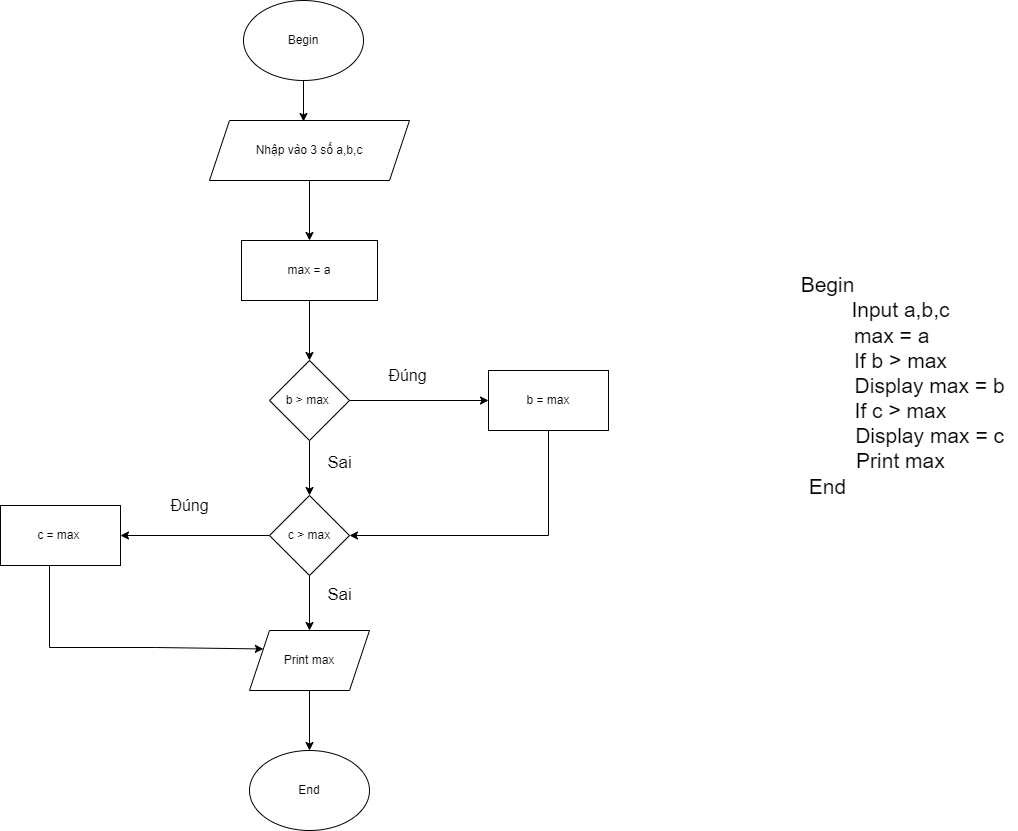

The diagram above was exported from draw.io. Its source (the exported page's mxGraphModel, read from the mxfile embedded in the PNG):
<mxGraphModel dx="1750" dy="955" grid="1" gridSize="10" guides="1" tooltips="1" connect="1" arrows="1" fold="1" page="1" pageScale="1" pageWidth="1654" pageHeight="2336" math="0" shadow="0">
  <root>
    <mxCell id="WIyWlLk6GJQsqaUBKTNV-0" />
    <mxCell id="WIyWlLk6GJQsqaUBKTNV-1" parent="WIyWlLk6GJQsqaUBKTNV-0" />
    <mxCell id="45-RTTiVu_86HsLbERyc-9" style="edgeStyle=orthogonalEdgeStyle;rounded=0;orthogonalLoop=1;jettySize=auto;html=1;entryX=0.47;entryY=0.017;entryDx=0;entryDy=0;entryPerimeter=0;" edge="1" parent="WIyWlLk6GJQsqaUBKTNV-1" source="45-RTTiVu_86HsLbERyc-0" target="45-RTTiVu_86HsLbERyc-1">
      <mxGeometry relative="1" as="geometry" />
    </mxCell>
    <mxCell id="45-RTTiVu_86HsLbERyc-0" value="Begin" style="ellipse;whiteSpace=wrap;html=1;" vertex="1" parent="WIyWlLk6GJQsqaUBKTNV-1">
      <mxGeometry x="243" y="50" width="120" height="80" as="geometry" />
    </mxCell>
    <mxCell id="45-RTTiVu_86HsLbERyc-11" style="edgeStyle=orthogonalEdgeStyle;rounded=0;orthogonalLoop=1;jettySize=auto;html=1;entryX=0.5;entryY=0;entryDx=0;entryDy=0;" edge="1" parent="WIyWlLk6GJQsqaUBKTNV-1" source="45-RTTiVu_86HsLbERyc-1" target="45-RTTiVu_86HsLbERyc-2">
      <mxGeometry relative="1" as="geometry" />
    </mxCell>
    <mxCell id="45-RTTiVu_86HsLbERyc-1" value="Nhập vào 3 số a,b,c" style="shape=parallelogram;perimeter=parallelogramPerimeter;whiteSpace=wrap;html=1;fixedSize=1;" vertex="1" parent="WIyWlLk6GJQsqaUBKTNV-1">
      <mxGeometry x="209" y="170" width="200" height="60" as="geometry" />
    </mxCell>
    <mxCell id="45-RTTiVu_86HsLbERyc-12" style="edgeStyle=orthogonalEdgeStyle;rounded=0;orthogonalLoop=1;jettySize=auto;html=1;entryX=0.5;entryY=0;entryDx=0;entryDy=0;" edge="1" parent="WIyWlLk6GJQsqaUBKTNV-1" source="45-RTTiVu_86HsLbERyc-2" target="45-RTTiVu_86HsLbERyc-3">
      <mxGeometry relative="1" as="geometry" />
    </mxCell>
    <mxCell id="45-RTTiVu_86HsLbERyc-2" value="max = a" style="rounded=0;whiteSpace=wrap;html=1;" vertex="1" parent="WIyWlLk6GJQsqaUBKTNV-1">
      <mxGeometry x="241" y="290" width="136" height="60" as="geometry" />
    </mxCell>
    <mxCell id="45-RTTiVu_86HsLbERyc-13" style="edgeStyle=orthogonalEdgeStyle;rounded=0;orthogonalLoop=1;jettySize=auto;html=1;entryX=0.5;entryY=0;entryDx=0;entryDy=0;" edge="1" parent="WIyWlLk6GJQsqaUBKTNV-1" source="45-RTTiVu_86HsLbERyc-3" target="45-RTTiVu_86HsLbERyc-4">
      <mxGeometry relative="1" as="geometry" />
    </mxCell>
    <mxCell id="45-RTTiVu_86HsLbERyc-16" style="edgeStyle=orthogonalEdgeStyle;rounded=0;orthogonalLoop=1;jettySize=auto;html=1;entryX=0;entryY=0.5;entryDx=0;entryDy=0;" edge="1" parent="WIyWlLk6GJQsqaUBKTNV-1" source="45-RTTiVu_86HsLbERyc-3" target="45-RTTiVu_86HsLbERyc-7">
      <mxGeometry relative="1" as="geometry" />
    </mxCell>
    <mxCell id="45-RTTiVu_86HsLbERyc-3" value="b &amp;gt; max&amp;nbsp;" style="rhombus;whiteSpace=wrap;html=1;" vertex="1" parent="WIyWlLk6GJQsqaUBKTNV-1">
      <mxGeometry x="269" y="410" width="80" height="80" as="geometry" />
    </mxCell>
    <mxCell id="45-RTTiVu_86HsLbERyc-14" style="edgeStyle=orthogonalEdgeStyle;rounded=0;orthogonalLoop=1;jettySize=auto;html=1;entryX=0.5;entryY=0;entryDx=0;entryDy=0;" edge="1" parent="WIyWlLk6GJQsqaUBKTNV-1" source="45-RTTiVu_86HsLbERyc-4" target="45-RTTiVu_86HsLbERyc-5">
      <mxGeometry relative="1" as="geometry" />
    </mxCell>
    <mxCell id="45-RTTiVu_86HsLbERyc-21" style="edgeStyle=orthogonalEdgeStyle;rounded=0;orthogonalLoop=1;jettySize=auto;html=1;entryX=1;entryY=0.5;entryDx=0;entryDy=0;" edge="1" parent="WIyWlLk6GJQsqaUBKTNV-1" source="45-RTTiVu_86HsLbERyc-4" target="45-RTTiVu_86HsLbERyc-8">
      <mxGeometry relative="1" as="geometry" />
    </mxCell>
    <mxCell id="45-RTTiVu_86HsLbERyc-4" value="c &amp;gt; max" style="rhombus;whiteSpace=wrap;html=1;" vertex="1" parent="WIyWlLk6GJQsqaUBKTNV-1">
      <mxGeometry x="269" y="545" width="80" height="80" as="geometry" />
    </mxCell>
    <mxCell id="45-RTTiVu_86HsLbERyc-15" style="edgeStyle=orthogonalEdgeStyle;rounded=0;orthogonalLoop=1;jettySize=auto;html=1;entryX=0.5;entryY=0;entryDx=0;entryDy=0;" edge="1" parent="WIyWlLk6GJQsqaUBKTNV-1" source="45-RTTiVu_86HsLbERyc-5" target="45-RTTiVu_86HsLbERyc-6">
      <mxGeometry relative="1" as="geometry" />
    </mxCell>
    <mxCell id="45-RTTiVu_86HsLbERyc-5" value="Print max" style="shape=parallelogram;perimeter=parallelogramPerimeter;whiteSpace=wrap;html=1;fixedSize=1;" vertex="1" parent="WIyWlLk6GJQsqaUBKTNV-1">
      <mxGeometry x="249" y="680" width="120" height="60" as="geometry" />
    </mxCell>
    <mxCell id="45-RTTiVu_86HsLbERyc-6" value="End" style="ellipse;whiteSpace=wrap;html=1;" vertex="1" parent="WIyWlLk6GJQsqaUBKTNV-1">
      <mxGeometry x="249" y="800" width="120" height="80" as="geometry" />
    </mxCell>
    <mxCell id="45-RTTiVu_86HsLbERyc-20" style="edgeStyle=orthogonalEdgeStyle;rounded=0;orthogonalLoop=1;jettySize=auto;html=1;entryX=1;entryY=0.5;entryDx=0;entryDy=0;" edge="1" parent="WIyWlLk6GJQsqaUBKTNV-1">
      <mxGeometry relative="1" as="geometry">
        <mxPoint x="548" y="480" as="sourcePoint" />
        <mxPoint x="349" y="585" as="targetPoint" />
        <Array as="points">
          <mxPoint x="548" y="585" />
        </Array>
      </mxGeometry>
    </mxCell>
    <mxCell id="45-RTTiVu_86HsLbERyc-7" value="b = max" style="rounded=0;whiteSpace=wrap;html=1;" vertex="1" parent="WIyWlLk6GJQsqaUBKTNV-1">
      <mxGeometry x="488" y="420" width="120" height="60" as="geometry" />
    </mxCell>
    <mxCell id="45-RTTiVu_86HsLbERyc-22" style="edgeStyle=orthogonalEdgeStyle;rounded=0;orthogonalLoop=1;jettySize=auto;html=1;entryX=0;entryY=0.25;entryDx=0;entryDy=0;" edge="1" parent="WIyWlLk6GJQsqaUBKTNV-1" target="45-RTTiVu_86HsLbERyc-5">
      <mxGeometry relative="1" as="geometry">
        <mxPoint x="49" y="615" as="sourcePoint" />
        <mxPoint x="193.75" y="696.7" as="targetPoint" />
        <Array as="points">
          <mxPoint x="49" y="697" />
          <mxPoint x="155" y="697" />
          <mxPoint x="155" y="699" />
        </Array>
      </mxGeometry>
    </mxCell>
    <mxCell id="45-RTTiVu_86HsLbERyc-8" value="c = max&amp;nbsp;" style="rounded=0;whiteSpace=wrap;html=1;" vertex="1" parent="WIyWlLk6GJQsqaUBKTNV-1">
      <mxGeometry y="555" width="120" height="60" as="geometry" />
    </mxCell>
    <mxCell id="45-RTTiVu_86HsLbERyc-23" value="&lt;font style=&quot;font-size: 16px;&quot;&gt;Đúng&lt;/font&gt;" style="text;html=1;align=center;verticalAlign=middle;resizable=0;points=[];autosize=1;strokeColor=none;fillColor=none;" vertex="1" parent="WIyWlLk6GJQsqaUBKTNV-1">
      <mxGeometry x="377" y="410" width="60" height="30" as="geometry" />
    </mxCell>
    <mxCell id="45-RTTiVu_86HsLbERyc-24" value="&lt;font style=&quot;font-size: 17px;&quot;&gt;Sai&lt;/font&gt;" style="text;html=1;align=center;verticalAlign=middle;resizable=0;points=[];autosize=1;strokeColor=none;fillColor=none;" vertex="1" parent="WIyWlLk6GJQsqaUBKTNV-1">
      <mxGeometry x="314" y="498" width="50" height="30" as="geometry" />
    </mxCell>
    <mxCell id="45-RTTiVu_86HsLbERyc-25" value="&lt;font style=&quot;font-size: 17px;&quot;&gt;Sai&lt;/font&gt;" style="text;html=1;align=center;verticalAlign=middle;resizable=0;points=[];autosize=1;strokeColor=none;fillColor=none;" vertex="1" parent="WIyWlLk6GJQsqaUBKTNV-1">
      <mxGeometry x="314" y="630" width="50" height="30" as="geometry" />
    </mxCell>
    <mxCell id="45-RTTiVu_86HsLbERyc-26" value="&lt;font style=&quot;font-size: 16px;&quot;&gt;Đúng&lt;/font&gt;" style="text;html=1;align=center;verticalAlign=middle;resizable=0;points=[];autosize=1;strokeColor=none;fillColor=none;" vertex="1" parent="WIyWlLk6GJQsqaUBKTNV-1">
      <mxGeometry x="159" y="540" width="60" height="30" as="geometry" />
    </mxCell>
    <mxCell id="45-RTTiVu_86HsLbERyc-27" value="&lt;font style=&quot;font-size: 21px;&quot;&gt;Begin&lt;br&gt;&amp;nbsp; &amp;nbsp; &amp;nbsp; &amp;nbsp; &amp;nbsp; &amp;nbsp; &amp;nbsp; &amp;nbsp; &amp;nbsp; &amp;nbsp; &amp;nbsp; &amp;nbsp; &amp;nbsp;Input a,b,c&lt;br&gt;&amp;nbsp; &amp;nbsp; &amp;nbsp; &amp;nbsp; &amp;nbsp; &amp;nbsp; &amp;nbsp; &amp;nbsp; &amp;nbsp; &amp;nbsp; &amp;nbsp; max = a&lt;br&gt;&amp;nbsp; &amp;nbsp; &amp;nbsp; &amp;nbsp; &amp;nbsp; &amp;nbsp; &amp;nbsp; &amp;nbsp; &amp;nbsp; &amp;nbsp; &amp;nbsp; &amp;nbsp; &amp;nbsp;If b &amp;gt; max&lt;br&gt;&amp;nbsp; &amp;nbsp; &amp;nbsp; &amp;nbsp; &amp;nbsp; &amp;nbsp; &amp;nbsp; &amp;nbsp; &amp;nbsp; &amp;nbsp; &amp;nbsp; &amp;nbsp; &amp;nbsp; &amp;nbsp; &amp;nbsp; &amp;nbsp; &amp;nbsp; &amp;nbsp;Display max = b&lt;br&gt;&amp;nbsp; &amp;nbsp; &amp;nbsp; &amp;nbsp; &amp;nbsp; &amp;nbsp; &amp;nbsp; &amp;nbsp; &amp;nbsp; &amp;nbsp; &amp;nbsp; &amp;nbsp; &amp;nbsp;If c &amp;gt; max&lt;br&gt;&amp;nbsp; &amp;nbsp; &amp;nbsp; &amp;nbsp; &amp;nbsp; &amp;nbsp; &amp;nbsp; &amp;nbsp; &amp;nbsp; &amp;nbsp; &amp;nbsp; &amp;nbsp; &amp;nbsp; &amp;nbsp; &amp;nbsp; &amp;nbsp; &amp;nbsp; &amp;nbsp;Display max = c&lt;br&gt;&amp;nbsp; &amp;nbsp; &amp;nbsp; &amp;nbsp; &amp;nbsp; &amp;nbsp; &amp;nbsp; &amp;nbsp; &amp;nbsp; &amp;nbsp; &amp;nbsp; &amp;nbsp; &amp;nbsp;Print max&lt;br&gt;End&lt;br&gt;&lt;/font&gt;" style="text;html=1;align=center;verticalAlign=middle;resizable=0;points=[];autosize=1;strokeColor=none;fillColor=none;" vertex="1" parent="WIyWlLk6GJQsqaUBKTNV-1">
      <mxGeometry x="637" y="315" width="380" height="240" as="geometry" />
    </mxCell>
  </root>
</mxGraphModel>